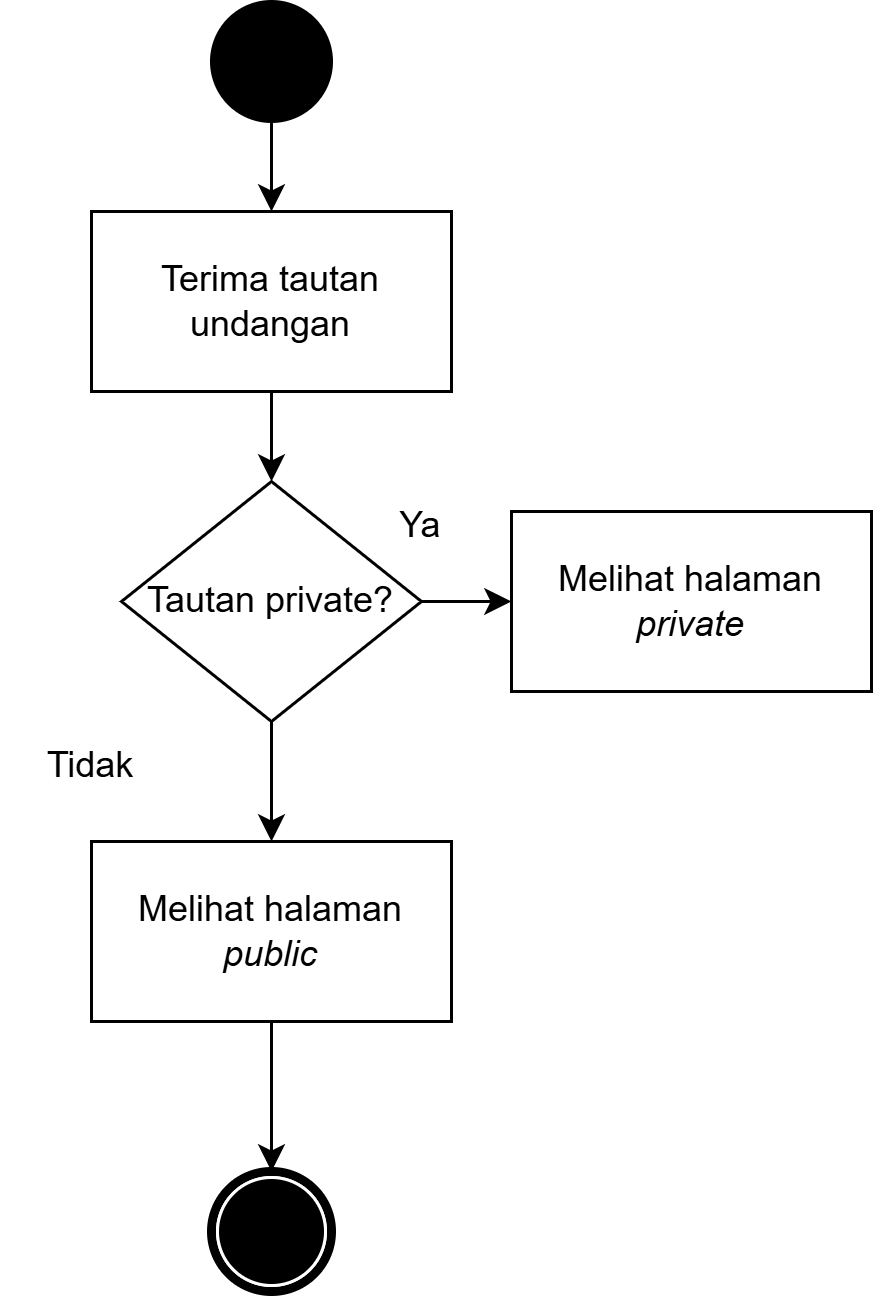

The diagram above was exported from draw.io. Its source (the exported page's mxGraphModel, read from the mxfile embedded in the PNG):
<mxGraphModel dx="6005" dy="3545" grid="1" gridSize="10" guides="1" tooltips="1" connect="1" arrows="1" fold="1" page="1" pageScale="1" pageWidth="850" pageHeight="1100" math="0" shadow="0">
  <root>
    <mxCell id="0" />
    <mxCell id="1" parent="0" />
    <mxCell id="2" edge="1" parent="1" source="3" style="edgeStyle=orthogonalEdgeStyle;rounded=0;orthogonalLoop=1;jettySize=auto;html=1;entryX=0.5;entryY=0;entryDx=0;entryDy=0;" target="5">
      <mxGeometry relative="1" as="geometry" />
    </mxCell>
    <mxCell id="3" parent="1" style="ellipse;whiteSpace=wrap;html=1;rounded=0;shadow=0;comic=0;labelBackgroundColor=none;strokeWidth=1;fillColor=#000000;fontFamily=Verdana;fontSize=12;align=center;" value="" vertex="1">
      <mxGeometry height="40" width="40" x="1340" y="2070" as="geometry" />
    </mxCell>
    <mxCell id="4" edge="1" parent="1" source="5" style="edgeStyle=orthogonalEdgeStyle;rounded=0;orthogonalLoop=1;jettySize=auto;html=1;entryX=0.5;entryY=0;entryDx=0;entryDy=0;" target="8">
      <mxGeometry relative="1" as="geometry" />
    </mxCell>
    <mxCell id="5" parent="1" style="rounded=0;whiteSpace=wrap;html=1;" value="Terima tautan undangan" vertex="1">
      <mxGeometry height="60" width="120" x="1300" y="2140" as="geometry" />
    </mxCell>
    <mxCell id="6" edge="1" parent="1" source="8" style="edgeStyle=orthogonalEdgeStyle;rounded=0;orthogonalLoop=1;jettySize=auto;html=1;entryX=0;entryY=0.5;entryDx=0;entryDy=0;" target="9">
      <mxGeometry relative="1" as="geometry" />
    </mxCell>
    <mxCell id="7" edge="1" parent="1" source="8" style="edgeStyle=orthogonalEdgeStyle;rounded=0;orthogonalLoop=1;jettySize=auto;html=1;entryX=0.5;entryY=0;entryDx=0;entryDy=0;" target="11">
      <mxGeometry relative="1" as="geometry" />
    </mxCell>
    <mxCell id="8" parent="1" style="rhombus;whiteSpace=wrap;html=1;" value="Tautan private?" vertex="1">
      <mxGeometry height="80" width="100" x="1310" y="2230" as="geometry" />
    </mxCell>
    <mxCell id="9" parent="1" style="rounded=0;whiteSpace=wrap;html=1;" value="Melihat halaman &lt;i&gt;private&lt;/i&gt;" vertex="1">
      <mxGeometry height="60" width="120" x="1440" y="2240" as="geometry" />
    </mxCell>
    <mxCell id="10" edge="1" parent="1" source="11" style="edgeStyle=orthogonalEdgeStyle;rounded=0;orthogonalLoop=1;jettySize=auto;html=1;entryX=0.5;entryY=0;entryDx=0;entryDy=0;" target="12">
      <mxGeometry relative="1" as="geometry" />
    </mxCell>
    <mxCell id="11" parent="1" style="rounded=0;whiteSpace=wrap;html=1;" value="Melihat halaman &lt;i&gt;public&lt;/i&gt;" vertex="1">
      <mxGeometry height="60" width="120" x="1300" y="2350" as="geometry" />
    </mxCell>
    <mxCell id="12" parent="1" style="shape=mxgraph.bpmn.shape;html=1;verticalLabelPosition=bottom;labelBackgroundColor=#ffffff;verticalAlign=top;perimeter=ellipsePerimeter;outline=end;symbol=terminate;rounded=0;shadow=0;comic=0;strokeWidth=1;fontFamily=Verdana;fontSize=12;align=center;" value="" vertex="1">
      <mxGeometry height="40" width="40" x="1340" y="2460" as="geometry" />
    </mxCell>
    <mxCell id="13" parent="1" style="text;html=1;whiteSpace=wrap;strokeColor=none;fillColor=none;align=center;verticalAlign=middle;rounded=0;" value="Tidak" vertex="1">
      <mxGeometry height="30" width="60" x="1270" y="2310" as="geometry" />
    </mxCell>
    <mxCell id="14" parent="1" style="text;html=1;whiteSpace=wrap;strokeColor=none;fillColor=none;align=center;verticalAlign=middle;rounded=0;" value="Ya" vertex="1">
      <mxGeometry height="30" width="60" x="1380" y="2230" as="geometry" />
    </mxCell>
  </root>
</mxGraphModel>